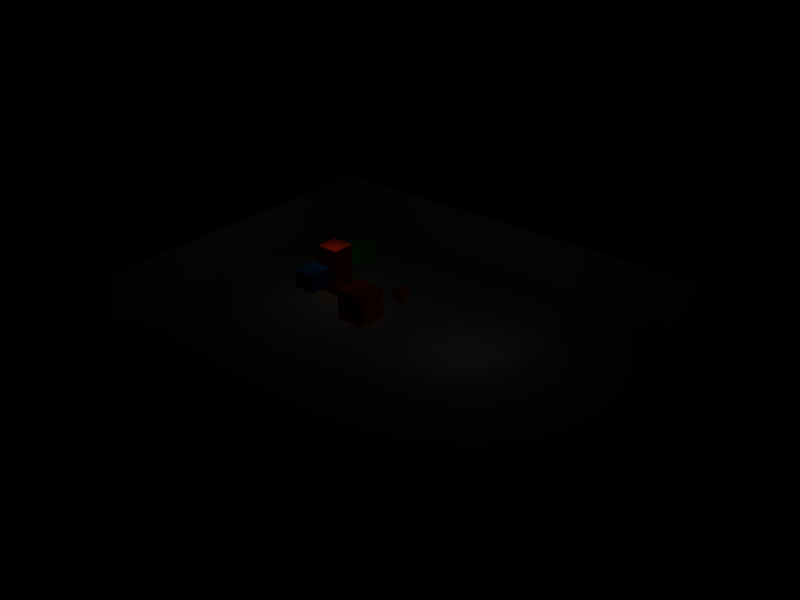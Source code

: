 # Source: boxes.blend  (saved by Blender 2.75.0; exported with 4.5.12 LTS)
import bpy
from mathutils import Matrix  # noqa: F401  (used for matrix-valued properties, if any)

bpy.ops.wm.read_factory_settings(use_empty=True)
scene = bpy.context.scene
scene.name = 'Scene'

# ---- collections
col_collection_2 = bpy.data.collections.new('Collection 2'); scene.collection.children.link(col_collection_2)

# ---- materials (node trees are filled in below, after node groups)
mat_redmat = bpy.data.materials.new('RedMat')
mat_redmat.alpha_threshold = 0.0
mat_redmat.use_transparent_shadow = False
mat_redmat.preview_render_type = 'CUBE'
mat_redmat.diffuse_color = (0.9515, 0.1147, 0.04902, 1.0)
mat_redmat.roughness = 0.5
mat_redmat.line_color = (0.0, 0.0, 0.0, 1.0)
mat_greenmat = bpy.data.materials.new('GreenMat')
mat_greenmat.alpha_threshold = 0.0
mat_greenmat.use_transparent_shadow = False
mat_greenmat.preview_render_type = 'CUBE'
mat_greenmat.diffuse_color = (0.0, 0.9515, 0.01879, 1.0)
mat_greenmat.roughness = 0.5
mat_greenmat.line_color = (0.0, 0.0, 0.0, 1.0)
mat_bluemat = bpy.data.materials.new('BlueMat')
mat_bluemat.alpha_threshold = 0.0
mat_bluemat.use_transparent_shadow = False
mat_bluemat.preview_render_type = 'CUBE'
mat_bluemat.diffuse_color = (0.0, 0.3457, 0.9515, 1.0)
mat_bluemat.roughness = 0.5
mat_bluemat.line_color = (0.0, 0.0, 0.0, 1.0)
mat_matmurs = bpy.data.materials.new('MatMurs')
mat_matmurs.alpha_threshold = 0.0
mat_matmurs.use_transparent_shadow = False
mat_matmurs.diffuse_color = (0.6706, 0.6353, 0.6353, 1.0)
mat_matmurs.roughness = 0.5
mat_matmurs.specular_intensity = 0.1455
mat_matmurs.line_color = (0.0, 0.0, 0.0, 1.0)
mat_interlocktilesmat = bpy.data.materials.new('InterlockTilesMat')
mat_interlocktilesmat.alpha_threshold = 0.0
mat_interlocktilesmat.use_transparent_shadow = False
mat_interlocktilesmat.roughness = 0.5
mat_interlocktilesmat.specular_intensity = 0.2
mat_interlocktilesmat.line_color = (0.0, 0.0, 0.0, 1.0)

# ---- material node trees

# ---- lights
light_lamp_001 = bpy.data.lights.new('Lamp.001', 'SPOT')
light_lamp_001.transmission_factor = 0.0
light_lamp_001.energy = 100.0
light_lamp_001.shadow_buffer_clip_start = 0.5
light_lamp_001.shadow_soft_size = 1.0
light_lamp_001.shadow_maximum_resolution = 0.006
light_lamp_001.use_absolute_resolution = True
light_lamp_001.use_square = True
light_lamp_001.spot_size = 1.396
light_lamp_001.cycles.use_multiple_importance_sampling = False
light_lamp = bpy.data.lights.new('Lamp', 'POINT')
light_lamp.color = (1.0, 1.0, 0.7758)
light_lamp.transmission_factor = 0.0
light_lamp.use_shadow = False
light_lamp.energy = 100.0
light_lamp.shadow_buffer_clip_start = 0.5
light_lamp.shadow_soft_size = 1.0
light_lamp.shadow_maximum_resolution = 0.006
light_lamp.use_absolute_resolution = True
light_lamp.cycles.use_multiple_importance_sampling = False
light_spot = bpy.data.lights.new('Spot', 'POINT')
light_spot.color = (1.0, 0.9167, 0.8691)
light_spot.transmission_factor = 0.0
light_spot.cutoff_distance = 30.0
light_spot.use_shadow = False
light_spot.energy = 100.0
light_spot.shadow_buffer_clip_start = 1.001
light_spot.shadow_soft_size = 1.0
light_spot.shadow_maximum_resolution = 0.006
light_spot.use_absolute_resolution = True
light_spot.cycles.use_multiple_importance_sampling = False

# ---- meshes
me_cube_001 = bpy.data.meshes.new('Cube.001')
me_cube_001.from_pydata([(1.292, 1.292, -1.292), (1.292, -1.292, -1.292), (-1.292, -1.292, -1.292), (-1.292, 1.292, -1.292), (1.292, 1.292, 1.292), (1.292, -1.292, 1.292), (-1.292, -1.292, 1.292), (-1.292, 1.292, 1.292)], [], [(0, 1, 2, 3), (4, 7, 6, 5), (0, 4, 5, 1), (1, 5, 6, 2), (2, 6, 7, 3), (4, 0, 3, 7)])
me_cube_001.materials.append(mat_redmat)
me_cube_001.use_remesh_preserve_volume = False
me_cube_001.use_remesh_preserve_attributes = False
me_cube_001.use_mirror_vertex_groups = False
me_cube_001.update()
me_cube_000 = bpy.data.meshes.new('Cube.000')
me_cube_000.from_pydata([(1.292, 1.292, -1.292), (1.292, -1.292, -1.292), (-1.292, -1.292, -1.292), (-1.292, 1.292, -1.292), (1.292, 1.292, 1.292), (1.292, -1.292, 1.292), (-1.292, -1.292, 1.292), (-1.292, 1.292, 1.292)], [], [(0, 1, 2, 3), (4, 7, 6, 5), (0, 4, 5, 1), (1, 5, 6, 2), (2, 6, 7, 3), (4, 0, 3, 7)])
me_cube_000.materials.append(mat_redmat)
me_cube_000.use_remesh_preserve_volume = False
me_cube_000.use_remesh_preserve_attributes = False
me_cube_000.use_mirror_vertex_groups = False
me_cube_000.update()
me_cube_008 = bpy.data.meshes.new('Cube.008')
me_cube_008.from_pydata([(0.5, 0.5, -0.5), (0.5, -0.5, -0.5), (-0.5, -0.5, -0.5), (-0.5, 0.5, -0.5), (0.5, 0.5, 0.5), (0.5, -0.5, 0.5), (-0.5, -0.5, 0.5), (-0.5, 0.5, 0.5)], [], [(0, 1, 2, 3), (4, 7, 6, 5), (0, 4, 5, 1), (1, 5, 6, 2), (2, 6, 7, 3), (4, 0, 3, 7)])
me_cube_008.materials.append(mat_greenmat)
me_cube_008.use_remesh_preserve_volume = False
me_cube_008.use_remesh_preserve_attributes = False
me_cube_008.use_mirror_vertex_groups = False
me_cube_008.update()
me_cube_005 = bpy.data.meshes.new('Cube.005')
me_cube_005.from_pydata([(0.5, 0.5, -0.5), (0.5, -0.5, -0.5), (-0.5, -0.5, -0.5), (-0.5, 0.5, -0.5), (0.5, 0.5, 0.5), (0.5, -0.5, 0.5), (-0.5, -0.5, 0.5), (-0.5, 0.5, 0.5)], [], [(0, 1, 2, 3), (4, 7, 6, 5), (0, 4, 5, 1), (1, 5, 6, 2), (2, 6, 7, 3), (4, 0, 3, 7)])
me_cube_005.materials.append(mat_bluemat)
me_cube_005.use_remesh_preserve_volume = False
me_cube_005.use_remesh_preserve_attributes = False
me_cube_005.use_mirror_vertex_groups = False
me_cube_005.update()
me_cube_003 = bpy.data.meshes.new('Cube.003')
me_cube_003.from_pydata([(1.477, 1.477, -1.477), (1.477, -1.477, -1.477), (-1.477, -1.477, -1.477), (-1.477, 1.477, -1.477), (1.477, 1.477, 1.477), (1.477, -1.477, 1.477), (-1.477, -1.477, 1.477), (-1.477, 1.477, 1.477)], [], [(0, 1, 2, 3), (4, 7, 6, 5), (0, 4, 5, 1), (1, 5, 6, 2), (2, 6, 7, 3), (4, 0, 3, 7)])
me_cube_003.materials.append(mat_redmat)
me_cube_003.use_remesh_preserve_volume = False
me_cube_003.use_remesh_preserve_attributes = False
me_cube_003.use_mirror_vertex_groups = False
me_cube_003.update()
me_plane_002 = bpy.data.meshes.new('Plane.002')
me_plane_002.from_pydata([(-4.052, 7.55e-08, 5.547), (4.052, -7.55e-08, 5.547), (4.052, -7.55e-08, -5.547), (-4.052, 7.55e-08, -5.547)], [], [(0, 3, 2, 1)])
_uv = me_plane_002.uv_layers.new(name='UVTex')
_uv.uv.foreach_set('vector', [0.0, 0.0, 1.0, 0.0, 1.0, 1.0, 0.0, 1.0])
me_plane_002.materials.append(mat_matmurs)
me_plane_002.use_remesh_preserve_volume = False
me_plane_002.use_remesh_preserve_attributes = False
me_plane_002.use_mirror_vertex_groups = False
me_plane_002.update()
me_plane_001 = bpy.data.meshes.new('Plane.001')
me_plane_001.from_pydata([(1.039e-07, 1.0, -5.547), (-8.007e-08, -1.0, -5.547), (-1.039e-07, -1.0, 5.547), (8.007e-08, 1.0, 5.547)], [], [(0, 3, 2, 1)])
_uv = me_plane_001.uv_layers.new(name='UVTex')
_uv.uv.foreach_set('vector', [8.904e-08, 0.0, 0.9959, 0.0, 0.9959, 1.0, 0.0, 1.0])
me_plane_001.materials.append(mat_matmurs)
me_plane_001.use_remesh_preserve_volume = False
me_plane_001.use_remesh_preserve_attributes = False
me_plane_001.use_mirror_vertex_groups = False
me_plane_001.update()
me_plane = bpy.data.meshes.new('Plane')
me_plane.from_pydata([(1.0, 1.0, 0.0), (1.0, -1.0, 0.0), (-1.0, -1.0, 0.0), (-1.0, 1.0, 0.0)], [], [(0, 3, 2, 1)])
_uv = me_plane.uv_layers.new(name='UVTex')
_uv.uv.foreach_set('vector', [-1.68, -1.68, 2.68, -1.68, 2.68, 2.68, -1.68, 2.68])
me_plane.materials.append(mat_interlocktilesmat)
me_plane.use_remesh_preserve_volume = False
me_plane.use_remesh_preserve_attributes = False
me_plane.use_mirror_vertex_groups = False
me_plane.update()

# ---- objects
ob_redbox_big = bpy.data.objects.new('RedBox_big', me_cube_001)
ob_redbox_small = bpy.data.objects.new('RedBox_small', me_cube_000)
ob_greenbox = bpy.data.objects.new('GreenBox', me_cube_008)
ob_bluebox = bpy.data.objects.new('BlueBox', me_cube_005)
ob_strange_box = bpy.data.objects.new('strange box', me_cube_003)
ob_lamp_002 = bpy.data.objects.new('Lamp.002', light_lamp_001)
ob_plane_001 = bpy.data.objects.new('Plane.001', me_plane_002)
ob_plane = bpy.data.objects.new('Plane', me_plane_001)
ob_lamp_001 = bpy.data.objects.new('Lamp.001', light_lamp)
ob_ground = bpy.data.objects.new('Ground', me_plane)
ob_lamp = bpy.data.objects.new('Lamp', light_spot)

# ---- transforms, parenting, visibility, modifiers, constraints
ob_redbox_big.location = (-3.239, -1.012, 1.313)
ob_redbox_big.lineart.crease_threshold = 0.0
ob_redbox_small.location = (-0.821, 1.206, 2.062)
ob_redbox_small.scale = (0.3871, 0.3871, 0.3871)
ob_redbox_small.lineart.crease_threshold = 0.0
ob_greenbox.location = (-8.844, 5.221, 2.16)
ob_greenbox.scale = (2.0, 2.0, 1.5)
ob_greenbox.lineart.crease_threshold = 0.0
ob_bluebox.location = (-6.363, -3.175, 3.484)
ob_bluebox.scale = (2.0, 2.0, 1.5)
ob_bluebox.lineart.crease_threshold = 0.0
ob_strange_box.location = (-7.714, 0.9436, 2.501)
ob_strange_box.scale = (0.677, 0.677, 1.354)
ob_strange_box.lineart.crease_threshold = 0.0
ob_lamp_002.location = (15.76, -2.641, 12.08)
ob_lamp_002.rotation_euler = (-1.151, 0.173, -1.885)
ob_lamp_002.lock_rotations_4d = False
ob_lamp_002.empty_display_type = 'ARROWS'
ob_lamp_002.lineart.crease_threshold = 0.0
ob_plane_001.location = (-0.04805, 14.05, 2.117)
ob_plane_001.scale = (5.547, 22.48, 0.4)
ob_plane_001.lock_rotations_4d = False
ob_plane_001.empty_display_type = 'ARROWS'
ob_plane_001.lineart.crease_threshold = 0.0
ob_plane.location = (-17.71, 0.384, 2.152)
ob_plane.scale = (5.547, 14.91, 0.4)
ob_plane.lock_rotations_4d = False
ob_plane.empty_display_type = 'ARROWS'
ob_plane.lineart.crease_threshold = 0.0
ob_lamp_001.location = (-7.0, 0.0, 7.0)
ob_lamp_001.lock_rotations_4d = False
ob_lamp_001.empty_display_type = 'ARROWS'
ob_lamp_001.lineart.crease_threshold = 0.0
ob_ground.location = (0.0, 0.0, 0.0)
ob_ground.scale = (19.6, 15.0, 2.0)
ob_ground.lock_rotations_4d = False
ob_ground.empty_display_type = 'ARROWS'
ob_ground.color = (0.0, 0.0, 0.0, 1.0)
ob_ground.lineart.crease_threshold = 0.0
ob_lamp.location = (7.0, 0.0, 7.0)
ob_lamp.rotation_euler = (0.6503, 0.05522, 1.866)
ob_lamp.lock_rotations_4d = False
ob_lamp.empty_display_type = 'ARROWS'
ob_lamp.color = (0.0, 0.0, 0.0, 0.0)
ob_lamp.lineart.crease_threshold = 0.0

# ---- collection membership
col_collection_2.objects.link(ob_redbox_big)
col_collection_2.objects.link(ob_redbox_small)
col_collection_2.objects.link(ob_greenbox)
col_collection_2.objects.link(ob_bluebox)
col_collection_2.objects.link(ob_strange_box)
col_collection_2.objects.link(ob_lamp_002)
col_collection_2.objects.link(ob_plane_001)
col_collection_2.objects.link(ob_plane)
col_collection_2.objects.link(ob_lamp_001)
col_collection_2.objects.link(ob_ground)
col_collection_2.objects.link(ob_lamp)

# ---- scene / render settings (as saved in the file)
scene.frame_start = 1; scene.frame_end = 250; scene.frame_set(1)
scene.render.engine = 'BLENDER_EEVEE_NEXT'
scene.render.image_settings.color_mode = 'RGB'
scene.render.image_settings.compression = 90
scene.render.resolution_x = 800
scene.render.resolution_y = 600
scene.render.pixel_aspect_x = 100.0
scene.render.pixel_aspect_y = 100.0
scene.render.fps = 25
scene.render.dither_intensity = 0.0
scene.render.film_transparent = True
scene.render.use_compositing = False
scene.render.use_sequencer = False
scene.render.bake_margin = 2
scene.render.bake_bias = 0.0
scene.render.use_stamp_time = False
scene.render.use_stamp_date = False
scene.render.use_stamp_frame = False
scene.render.use_stamp_camera = False
scene.render.use_stamp_scene = False
scene.render.use_stamp_filename = False
scene.render.use_stamp_render_time = False
scene.render.stamp_font_size = 0
scene.cycles.use_denoising = False
scene.cycles.samples = 10
scene.cycles.sampling_pattern = 'TABULATED_SOBOL'
scene.cycles.light_sampling_threshold = 0.0
scene.cycles.use_adaptive_sampling = False
scene.cycles.use_light_tree = False
scene.cycles.blur_glossy = 0.0
scene.cycles.volume_bounces = 1
scene.cycles.pixel_filter_type = 'GAUSSIAN'
scene.cycles.sample_clamp_indirect = 0.0
scene.view_settings.view_transform = 'Raw'
bpy.context.view_layer.update()

# ---- added for rendering (the .blend has no active camera): camera
cam_auto = bpy.data.cameras.new('AutoCamera')
cam_auto.lens = 50.0
cam_auto.sensor_width = 36.0
cam_auto.clip_end = 1000.0
ob_auto_camera = bpy.data.objects.new('AutoCamera', cam_auto)
scene.collection.objects.link(ob_auto_camera)
ob_auto_camera.location = (50.2855, -60.2535, 42.4666)
ob_auto_camera.rotation_euler = (1.09748, -7.21219e-08, 0.694738)
scene.camera = ob_auto_camera
bpy.context.view_layer.update()
